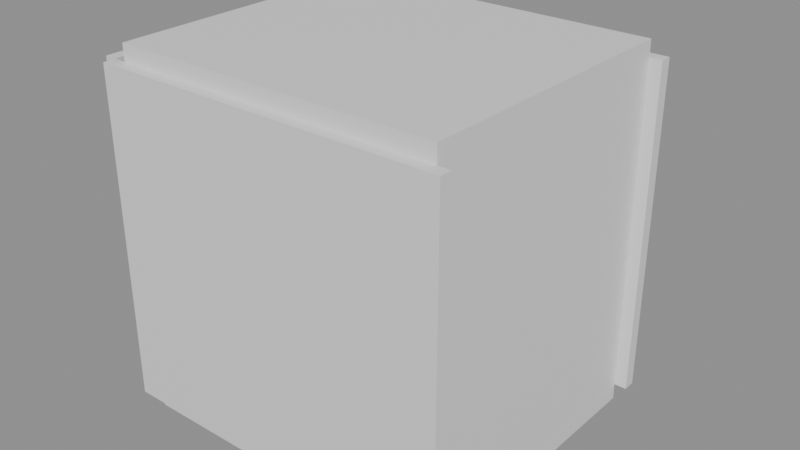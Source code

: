 # Source: e0872_after.blend  (saved by Blender 5.2.44; exported with 4.5.12 LTS)
import bpy
from mathutils import Matrix  # noqa: F401  (used for matrix-valued properties, if any)

bpy.ops.wm.read_factory_settings(use_empty=True)
scene = bpy.context.scene
scene.name = 'Scene'

# ---- materials (node trees are filled in below, after node groups)
mat_muro_pintura = bpy.data.materials.new('Muro_Pintura')
mat_parquet = bpy.data.materials.new('Parquet')
mat_losacero = bpy.data.materials.new('Losacero')
mat_madera = bpy.data.materials.new('Madera')
mat_textil_blanco = bpy.data.materials.new('Textil_Blanco')
mat_mdf_blanco = bpy.data.materials.new('MDF_Blanco')
mat_madera_lacada = bpy.data.materials.new('Madera_Lacada')

# ---- material node trees
mat_muro_pintura.use_nodes = True; mat_muro_pintura.node_tree.nodes.clear()
_N = mat_muro_pintura.node_tree.nodes; _L = mat_muro_pintura.node_tree.links
n0 = _N.new('ShaderNodeBsdfPrincipled'); n0.name = 'Principled BSDF'; n0.location = (-200, 100)
n0.inputs[3].default_value = 1.45
n0.inputs[10].default_value = 0.005
n1 = _N.new('ShaderNodeOutputMaterial'); n1.name = 'Material Output'; n1.location = (200, 100)
_L.new(n0.outputs[0], n1.inputs[0])
n1.is_active_output = True
mat_parquet.use_nodes = True; mat_parquet.node_tree.nodes.clear()
_N = mat_parquet.node_tree.nodes; _L = mat_parquet.node_tree.links
n0 = _N.new('ShaderNodeBsdfPrincipled'); n0.name = 'Principled BSDF'; n0.location = (-200, 100)
n0.inputs[3].default_value = 1.45
n0.inputs[10].default_value = 0.005
n1 = _N.new('ShaderNodeOutputMaterial'); n1.name = 'Material Output'; n1.location = (200, 100)
_L.new(n0.outputs[0], n1.inputs[0])
n1.is_active_output = True
mat_losacero.use_nodes = True; mat_losacero.node_tree.nodes.clear()
_N = mat_losacero.node_tree.nodes; _L = mat_losacero.node_tree.links
n0 = _N.new('ShaderNodeBsdfPrincipled'); n0.name = 'Principled BSDF'; n0.location = (-200, 100)
n0.inputs[3].default_value = 1.45
n0.inputs[10].default_value = 0.005
n1 = _N.new('ShaderNodeOutputMaterial'); n1.name = 'Material Output'; n1.location = (200, 100)
_L.new(n0.outputs[0], n1.inputs[0])
n1.is_active_output = True
mat_madera.use_nodes = True; mat_madera.node_tree.nodes.clear()
_N = mat_madera.node_tree.nodes; _L = mat_madera.node_tree.links
n0 = _N.new('ShaderNodeBsdfPrincipled'); n0.name = 'Principled BSDF'; n0.location = (-200, 100)
n0.inputs[3].default_value = 1.45
n0.inputs[10].default_value = 0.005
n1 = _N.new('ShaderNodeOutputMaterial'); n1.name = 'Material Output'; n1.location = (200, 100)
_L.new(n0.outputs[0], n1.inputs[0])
n1.is_active_output = True
mat_textil_blanco.use_nodes = True; mat_textil_blanco.node_tree.nodes.clear()
_N = mat_textil_blanco.node_tree.nodes; _L = mat_textil_blanco.node_tree.links
n0 = _N.new('ShaderNodeBsdfPrincipled'); n0.name = 'Principled BSDF'; n0.location = (-200, 100)
n0.inputs[3].default_value = 1.45
n0.inputs[10].default_value = 0.005
n1 = _N.new('ShaderNodeOutputMaterial'); n1.name = 'Material Output'; n1.location = (200, 100)
_L.new(n0.outputs[0], n1.inputs[0])
n1.is_active_output = True
mat_mdf_blanco.use_nodes = True; mat_mdf_blanco.node_tree.nodes.clear()
_N = mat_mdf_blanco.node_tree.nodes; _L = mat_mdf_blanco.node_tree.links
n0 = _N.new('ShaderNodeBsdfPrincipled'); n0.name = 'Principled BSDF'; n0.location = (-200, 100)
n0.inputs[3].default_value = 1.45
n0.inputs[10].default_value = 0.005
n1 = _N.new('ShaderNodeOutputMaterial'); n1.name = 'Material Output'; n1.location = (200, 100)
_L.new(n0.outputs[0], n1.inputs[0])
n1.is_active_output = True
mat_madera_lacada.use_nodes = True; mat_madera_lacada.node_tree.nodes.clear()
_N = mat_madera_lacada.node_tree.nodes; _L = mat_madera_lacada.node_tree.links
n0 = _N.new('ShaderNodeBsdfPrincipled'); n0.name = 'Principled BSDF'; n0.location = (-200, 100)
n0.inputs[3].default_value = 1.45
n0.inputs[10].default_value = 0.005
n1 = _N.new('ShaderNodeOutputMaterial'); n1.name = 'Material Output'; n1.location = (200, 100)
_L.new(n0.outputs[0], n1.inputs[0])
n1.is_active_output = True

# ---- meshes
me_dormitorioprincipal_muro_sur_cuerpo_mesh = bpy.data.meshes.new('DormitorioPrincipal_Muro_Sur_Cuerpo_mesh')
me_dormitorioprincipal_muro_sur_cuerpo_mesh.from_pydata([(0.0, 0.0, 0.0), (4.3, 0.0, 0.0), (4.3, 0.15, 0.0), (0.0, 0.15, 0.0), (0.0, 0.0, 4.03), (4.3, 0.0, 4.03), (4.3, 0.15, 4.03), (0.0, 0.15, 4.03)], [], [(0, 1, 2, 3), (4, 5, 6, 7), (0, 1, 5, 4), (1, 2, 6, 5), (2, 3, 7, 6), (3, 0, 4, 7)])
me_dormitorioprincipal_muro_sur_cuerpo_mesh.materials.append(mat_muro_pintura)
me_dormitorioprincipal_muro_sur_cuerpo_mesh.update()
me_dormitorioprincipal_muro_norte_cuerpo_mesh = bpy.data.meshes.new('DormitorioPrincipal_Muro_Norte_Cuerpo_mesh')
me_dormitorioprincipal_muro_norte_cuerpo_mesh.from_pydata([(0.0, 0.0, 0.0), (4.3, 0.0, 0.0), (4.3, 0.15, 0.0), (0.0, 0.15, 0.0), (0.0, 0.0, 4.03), (4.3, 0.0, 4.03), (4.3, 0.15, 4.03), (0.0, 0.15, 4.03)], [], [(0, 1, 2, 3), (4, 5, 6, 7), (0, 1, 5, 4), (1, 2, 6, 5), (2, 3, 7, 6), (3, 0, 4, 7)])
me_dormitorioprincipal_muro_norte_cuerpo_mesh.materials.append(mat_muro_pintura)
me_dormitorioprincipal_muro_norte_cuerpo_mesh.update()
me_dormitorioprincipal_muro_oeste_cuerpo_mesh = bpy.data.meshes.new('DormitorioPrincipal_Muro_Oeste_Cuerpo_mesh')
me_dormitorioprincipal_muro_oeste_cuerpo_mesh.from_pydata([(0.0, 0.0, 0.0), (3.5, 0.0, 0.0), (3.5, 0.15, 0.0), (0.0, 0.15, 0.0), (0.0, 0.0, 4.03), (3.5, 0.0, 4.03), (3.5, 0.15, 4.03), (0.0, 0.15, 4.03)], [], [(0, 1, 2, 3), (4, 5, 6, 7), (0, 1, 5, 4), (1, 2, 6, 5), (2, 3, 7, 6), (3, 0, 4, 7)])
me_dormitorioprincipal_muro_oeste_cuerpo_mesh.materials.append(mat_muro_pintura)
me_dormitorioprincipal_muro_oeste_cuerpo_mesh.update()
me_dormitorioprincipal_muro_este_cuerpo_mesh = bpy.data.meshes.new('DormitorioPrincipal_Muro_Este_Cuerpo_mesh')
me_dormitorioprincipal_muro_este_cuerpo_mesh.from_pydata([(0.0, 0.0, 0.0), (3.5, 0.0, 0.0), (3.5, 0.15, 0.0), (0.0, 0.15, 0.0), (0.0, 0.0, 4.03), (3.5, 0.0, 4.03), (3.5, 0.15, 4.03), (0.0, 0.15, 4.03)], [], [(0, 1, 2, 3), (4, 5, 6, 7), (0, 1, 5, 4), (1, 2, 6, 5), (2, 3, 7, 6), (3, 0, 4, 7)])
me_dormitorioprincipal_muro_este_cuerpo_mesh.materials.append(mat_muro_pintura)
me_dormitorioprincipal_muro_este_cuerpo_mesh.update()
me_dormitorioprincipal_suelo_mesh = bpy.data.meshes.new('DormitorioPrincipal_Suelo_mesh')
me_dormitorioprincipal_suelo_mesh.from_pydata([(0.0, 0.0, 0.0), (4.0, 0.0, 0.0), (4.0, 3.5, 0.0), (0.0, 3.5, 0.0), (0.0, 0.0, 0.2), (4.0, 0.0, 0.2), (4.0, 3.5, 0.2), (0.0, 3.5, 0.2)], [], [(0, 3, 2, 1), (4, 5, 6, 7), (2, 3, 7, 6), (0, 1, 5, 4), (1, 2, 6, 5), (3, 0, 4, 7)])
me_dormitorioprincipal_suelo_mesh.materials.append(mat_parquet)
me_dormitorioprincipal_suelo_mesh.update()
me_dormitorioprincipal_techo_cuerpo_mesh = bpy.data.meshes.new('DormitorioPrincipal_Techo_Cuerpo_mesh')
me_dormitorioprincipal_techo_cuerpo_mesh.from_pydata([(0.0, 0.0, 4.03), (4.0, 0.0, 4.03), (4.0, 3.5, 4.03), (0.0, 3.5, 4.03), (0.0, 0.0, 4.23), (4.0, 0.0, 4.23), (4.0, 3.5, 4.23), (0.0, 3.5, 4.23)], [], [(0, 1, 2, 3), (4, 5, 6, 7), (0, 1, 5, 4), (1, 2, 6, 5), (2, 3, 7, 6), (3, 0, 4, 7)])
me_dormitorioprincipal_techo_cuerpo_mesh.materials.append(mat_losacero)
me_dormitorioprincipal_techo_cuerpo_mesh.update()
me_camadoble_base_mesh = bpy.data.meshes.new('CamaDoble_Base_mesh')
me_camadoble_base_mesh.from_pydata([(0.0, 0.0, 0.0), (1.6, 0.0, 0.0), (1.6, 2.0, 0.0), (0.0, 2.0, 0.0), (0.0, 0.0, 0.06), (1.6, 0.0, 0.06), (1.6, 2.0, 0.06), (0.0, 2.0, 0.06)], [], [(0, 1, 2, 3), (4, 5, 6, 7), (0, 1, 5, 4), (1, 2, 6, 5), (2, 3, 7, 6), (3, 0, 4, 7)])
me_camadoble_base_mesh.materials.append(mat_madera)
me_camadoble_base_mesh.update()
me_camadoble_colchon_mesh = bpy.data.meshes.new('CamaDoble_Colchon_mesh')
me_camadoble_colchon_mesh.from_pydata([(0.0, 0.0, 0.0), (1.56, 0.0, 0.0), (1.56, 1.96, 0.0), (0.0, 1.96, 0.0), (0.0, 0.0, 0.25), (1.56, 0.0, 0.25), (1.56, 1.96, 0.25), (0.0, 1.96, 0.25)], [], [(0, 1, 2, 3), (4, 5, 6, 7), (0, 1, 5, 4), (1, 2, 6, 5), (2, 3, 7, 6), (3, 0, 4, 7)])
me_camadoble_colchon_mesh.materials.append(mat_textil_blanco)
me_camadoble_colchon_mesh.update()
me_camadoble_cabecero_mesh = bpy.data.meshes.new('CamaDoble_Cabecero_mesh')
me_camadoble_cabecero_mesh.from_pydata([(0.0, 0.0, 0.0), (1.6, 0.0, 0.0), (1.6, 0.06, 0.0), (0.0, 0.06, 0.0), (0.0, 0.0, 0.65), (1.6, 0.0, 0.65), (1.6, 0.06, 0.65), (0.0, 0.06, 0.65)], [], [(0, 1, 2, 3), (4, 5, 6, 7), (0, 1, 5, 4), (1, 2, 6, 5), (2, 3, 7, 6), (3, 0, 4, 7)])
me_camadoble_cabecero_mesh.materials.append(mat_madera)
me_camadoble_cabecero_mesh.update()
me_armarioropa_lat_izq_mesh = bpy.data.meshes.new('ArmarioRopa_Lat_Izq_mesh')
me_armarioropa_lat_izq_mesh.from_pydata([(0.0, 0.0, 0.0), (0.02, 0.0, 0.0), (0.02, 0.6, 0.0), (0.0, 0.6, 0.0), (0.0, 0.0, 2.3), (0.02, 0.0, 2.3), (0.02, 0.6, 2.3), (0.0, 0.6, 2.3)], [], [(0, 1, 2, 3), (4, 5, 6, 7), (0, 1, 5, 4), (1, 2, 6, 5), (2, 3, 7, 6), (3, 0, 4, 7)])
me_armarioropa_lat_izq_mesh.materials.append(mat_mdf_blanco)
me_armarioropa_lat_izq_mesh.update()
me_armarioropa_lat_der_mesh = bpy.data.meshes.new('ArmarioRopa_Lat_Der_mesh')
me_armarioropa_lat_der_mesh.from_pydata([(0.0, 0.0, 0.0), (0.02, 0.0, 0.0), (0.02, 0.6, 0.0), (0.0, 0.6, 0.0), (0.0, 0.0, 2.3), (0.02, 0.0, 2.3), (0.02, 0.6, 2.3), (0.0, 0.6, 2.3)], [], [(0, 1, 2, 3), (4, 5, 6, 7), (0, 1, 5, 4), (1, 2, 6, 5), (2, 3, 7, 6), (3, 0, 4, 7)])
me_armarioropa_lat_der_mesh.materials.append(mat_mdf_blanco)
me_armarioropa_lat_der_mesh.update()
me_armarioropa_base_mesh = bpy.data.meshes.new('ArmarioRopa_Base_mesh')
me_armarioropa_base_mesh.from_pydata([(0.0, 0.0, 0.0), (1.8, 0.0, 0.0), (1.8, 0.6, 0.0), (0.0, 0.6, 0.0), (0.0, 0.0, 0.02), (1.8, 0.0, 0.02), (1.8, 0.6, 0.02), (0.0, 0.6, 0.02)], [], [(0, 1, 2, 3), (4, 5, 6, 7), (0, 1, 5, 4), (1, 2, 6, 5), (2, 3, 7, 6), (3, 0, 4, 7)])
me_armarioropa_base_mesh.materials.append(mat_mdf_blanco)
me_armarioropa_base_mesh.update()
me_armarioropa_tapa_mesh = bpy.data.meshes.new('ArmarioRopa_Tapa_mesh')
me_armarioropa_tapa_mesh.from_pydata([(0.0, 0.0, 0.0), (1.8, 0.0, 0.0), (1.8, 0.6, 0.0), (0.0, 0.6, 0.0), (0.0, 0.0, 0.02), (1.8, 0.0, 0.02), (1.8, 0.6, 0.02), (0.0, 0.6, 0.02)], [], [(0, 1, 2, 3), (4, 5, 6, 7), (0, 1, 5, 4), (1, 2, 6, 5), (2, 3, 7, 6), (3, 0, 4, 7)])
me_armarioropa_tapa_mesh.materials.append(mat_mdf_blanco)
me_armarioropa_tapa_mesh.update()
me_armarioropa_fondo_mesh = bpy.data.meshes.new('ArmarioRopa_Fondo_mesh')
me_armarioropa_fondo_mesh.from_pydata([(0.0, 0.0, 0.0), (1.8, 0.0, 0.0), (1.8, 0.02, 0.0), (0.0, 0.02, 0.0), (0.0, 0.0, 2.3), (1.8, 0.0, 2.3), (1.8, 0.02, 2.3), (0.0, 0.02, 2.3)], [], [(0, 1, 2, 3), (4, 5, 6, 7), (0, 1, 5, 4), (1, 2, 6, 5), (2, 3, 7, 6), (3, 0, 4, 7)])
me_armarioropa_fondo_mesh.materials.append(mat_mdf_blanco)
me_armarioropa_fondo_mesh.update()
me_armarioropa_zocalo_mesh = bpy.data.meshes.new('ArmarioRopa_Zocalo_mesh')
me_armarioropa_zocalo_mesh.from_pydata([(0.0, 0.0, 0.0), (1.8, 0.0, 0.0), (1.8, 0.55, 0.0), (0.0, 0.55, 0.0), (0.0, 0.0, 0.1), (1.8, 0.0, 0.1), (1.8, 0.55, 0.1), (0.0, 0.55, 0.1)], [], [(0, 1, 2, 3), (4, 5, 6, 7), (0, 1, 5, 4), (1, 2, 6, 5), (2, 3, 7, 6), (3, 0, 4, 7)])
me_armarioropa_zocalo_mesh.materials.append(mat_mdf_blanco)
me_armarioropa_zocalo_mesh.update()
me_armarioropa_puerta_1_mesh = bpy.data.meshes.new('ArmarioRopa_Puerta_1_mesh')
me_armarioropa_puerta_1_mesh.from_pydata([(0.0, 0.0, 0.0), (0.876, 0.0, 0.0), (0.876, 0.02, 0.0), (0.0, 0.02, 0.0), (0.0, 0.0, 2.255), (0.876, 0.0, 2.255), (0.876, 0.02, 2.255), (0.0, 0.02, 2.255)], [], [(0, 1, 2, 3), (4, 5, 6, 7), (0, 1, 5, 4), (1, 2, 6, 5), (2, 3, 7, 6), (3, 0, 4, 7)])
me_armarioropa_puerta_1_mesh.materials.append(mat_madera_lacada)
me_armarioropa_puerta_1_mesh.update()
me_armarioropa_puerta_2_mesh = bpy.data.meshes.new('ArmarioRopa_Puerta_2_mesh')
me_armarioropa_puerta_2_mesh.from_pydata([(0.0, 0.0, 0.0), (0.876, 0.0, 0.0), (0.876, 0.02, 0.0), (0.0, 0.02, 0.0), (0.0, 0.0, 2.255), (0.876, 0.0, 2.255), (0.876, 0.02, 2.255), (0.0, 0.02, 2.255)], [], [(0, 1, 2, 3), (4, 5, 6, 7), (0, 1, 5, 4), (1, 2, 6, 5), (2, 3, 7, 6), (3, 0, 4, 7)])
me_armarioropa_puerta_2_mesh.materials.append(mat_madera_lacada)
me_armarioropa_puerta_2_mesh.update()

# ---- objects
ob_dormitorioprincipal = bpy.data.objects.new('DormitorioPrincipal', None)
ob_dormitorioprincipal_muro_sur = bpy.data.objects.new('DormitorioPrincipal_Muro_Sur', None)
ob_dormitorioprincipal_muro_sur_cuerpo = bpy.data.objects.new('DormitorioPrincipal_Muro_Sur_Cuerpo', me_dormitorioprincipal_muro_sur_cuerpo_mesh)
ob_dormitorioprincipal_muro_norte = bpy.data.objects.new('DormitorioPrincipal_Muro_Norte', None)
ob_dormitorioprincipal_muro_norte_cuerpo = bpy.data.objects.new('DormitorioPrincipal_Muro_Norte_Cuerpo', me_dormitorioprincipal_muro_norte_cuerpo_mesh)
ob_dormitorioprincipal_muro_oeste = bpy.data.objects.new('DormitorioPrincipal_Muro_Oeste', None)
ob_dormitorioprincipal_muro_oeste_cuerpo = bpy.data.objects.new('DormitorioPrincipal_Muro_Oeste_Cuerpo', me_dormitorioprincipal_muro_oeste_cuerpo_mesh)
ob_dormitorioprincipal_muro_este = bpy.data.objects.new('DormitorioPrincipal_Muro_Este', None)
ob_dormitorioprincipal_muro_este_cuerpo = bpy.data.objects.new('DormitorioPrincipal_Muro_Este_Cuerpo', me_dormitorioprincipal_muro_este_cuerpo_mesh)
ob_dormitorioprincipal_suelo_solido = bpy.data.objects.new('DormitorioPrincipal_Suelo_Solido', me_dormitorioprincipal_suelo_mesh)
ob_dormitorioprincipal_suelo = bpy.data.objects.new('DormitorioPrincipal_Suelo', None)
ob_dormitorioprincipal_techo_cuerpo = bpy.data.objects.new('DormitorioPrincipal_Techo_Cuerpo', me_dormitorioprincipal_techo_cuerpo_mesh)
ob_dormitorioprincipal_techo = bpy.data.objects.new('DormitorioPrincipal_Techo', None)
ob_camadoble = bpy.data.objects.new('CamaDoble', None)
ob_camadoble_base = bpy.data.objects.new('CamaDoble_Base', me_camadoble_base_mesh)
ob_camadoble_colchon = bpy.data.objects.new('CamaDoble_Colchon', me_camadoble_colchon_mesh)
ob_camadoble_cabecero = bpy.data.objects.new('CamaDoble_Cabecero', me_camadoble_cabecero_mesh)
ob_armarioropa = bpy.data.objects.new('ArmarioRopa', None)
ob_armarioropa_lat_izq = bpy.data.objects.new('ArmarioRopa_Lat_Izq', me_armarioropa_lat_izq_mesh)
ob_armarioropa_lat_der = bpy.data.objects.new('ArmarioRopa_Lat_Der', me_armarioropa_lat_der_mesh)
ob_armarioropa_base = bpy.data.objects.new('ArmarioRopa_Base', me_armarioropa_base_mesh)
ob_armarioropa_tapa = bpy.data.objects.new('ArmarioRopa_Tapa', me_armarioropa_tapa_mesh)
ob_armarioropa_fondo = bpy.data.objects.new('ArmarioRopa_Fondo', me_armarioropa_fondo_mesh)
ob_armarioropa_zocalo = bpy.data.objects.new('ArmarioRopa_Zocalo', me_armarioropa_zocalo_mesh)
ob_armarioropa_puerta_1 = bpy.data.objects.new('ArmarioRopa_Puerta_1', me_armarioropa_puerta_1_mesh)
ob_armarioropa_puerta_2 = bpy.data.objects.new('ArmarioRopa_Puerta_2', me_armarioropa_puerta_2_mesh)

# ---- transforms, parenting, visibility, modifiers, constraints
ob_dormitorioprincipal.location = (0.0, 0.0, 0.0)
ob_dormitorioprincipal.empty_display_type = 'ARROWS'
ob_dormitorioprincipal_muro_sur.parent = ob_dormitorioprincipal
ob_dormitorioprincipal_muro_sur.location = (0.0, 0.0, 0.0)
ob_dormitorioprincipal_muro_sur.empty_display_type = 'ARROWS'
ob_dormitorioprincipal_muro_sur_cuerpo.parent = ob_dormitorioprincipal_muro_sur
ob_dormitorioprincipal_muro_sur_cuerpo.location = (0.0, 0.0, 0.0)
ob_dormitorioprincipal_muro_norte.parent = ob_dormitorioprincipal
ob_dormitorioprincipal_muro_norte.location = (0.0, 3.65, 0.0)
ob_dormitorioprincipal_muro_norte.empty_display_type = 'ARROWS'
ob_dormitorioprincipal_muro_norte_cuerpo.parent = ob_dormitorioprincipal_muro_norte
ob_dormitorioprincipal_muro_norte_cuerpo.location = (0.0, 0.0, 0.0)
ob_dormitorioprincipal_muro_oeste.parent = ob_dormitorioprincipal
ob_dormitorioprincipal_muro_oeste.location = (0.0, 0.15, 0.0)
ob_dormitorioprincipal_muro_oeste.rotation_euler = (0.0, 0.0, 1.571)
ob_dormitorioprincipal_muro_oeste.empty_display_type = 'ARROWS'
ob_dormitorioprincipal_muro_oeste_cuerpo.parent = ob_dormitorioprincipal_muro_oeste
ob_dormitorioprincipal_muro_oeste_cuerpo.location = (0.0, 0.0, 0.0)
ob_dormitorioprincipal_muro_este.parent = ob_dormitorioprincipal
ob_dormitorioprincipal_muro_este.location = (4.15, 0.15, 0.0)
ob_dormitorioprincipal_muro_este.rotation_euler = (0.0, 0.0, 1.571)
ob_dormitorioprincipal_muro_este.empty_display_type = 'ARROWS'
ob_dormitorioprincipal_muro_este_cuerpo.parent = ob_dormitorioprincipal_muro_este
ob_dormitorioprincipal_muro_este_cuerpo.location = (0.0, 0.0, 0.0)
ob_dormitorioprincipal_suelo_solido.parent = ob_dormitorioprincipal_suelo
ob_dormitorioprincipal_suelo_solido.location = (0.0, 0.0, 0.0)
ob_dormitorioprincipal_suelo.parent = ob_dormitorioprincipal
ob_dormitorioprincipal_suelo.location = (0.15, 0.15, -0.2)
ob_dormitorioprincipal_suelo.empty_display_type = 'ARROWS'
ob_dormitorioprincipal_techo_cuerpo.parent = ob_dormitorioprincipal_techo
ob_dormitorioprincipal_techo_cuerpo.location = (0.15, 0.15, 0.0)
ob_dormitorioprincipal_techo.parent = ob_dormitorioprincipal
ob_dormitorioprincipal_techo.location = (0.0, 0.0, 0.0)
ob_dormitorioprincipal_techo.empty_display_type = 'ARROWS'
ob_camadoble.location = (2.0, 2.35, 0.2)
ob_camadoble.empty_display_type = 'ARROWS'
ob_camadoble_base.parent = ob_camadoble
ob_camadoble_base.location = (0.0, 0.0, 0.0)
ob_camadoble_colchon.parent = ob_camadoble
ob_camadoble_colchon.location = (0.02, 0.02, 0.06)
ob_camadoble_cabecero.parent = ob_camadoble
ob_camadoble_cabecero.location = (0.0, 0.0, 0.35)
ob_armarioropa.location = (0.45, 1.75, 0.2)
ob_armarioropa.empty_display_type = 'ARROWS'
ob_armarioropa_lat_izq.parent = ob_armarioropa
ob_armarioropa_lat_izq.location = (0.0, 0.0, 0.1)
ob_armarioropa_lat_der.parent = ob_armarioropa
ob_armarioropa_lat_der.location = (1.78, 0.0, 0.1)
ob_armarioropa_base.parent = ob_armarioropa
ob_armarioropa_base.location = (0.0, 0.0, 0.1)
ob_armarioropa_tapa.parent = ob_armarioropa
ob_armarioropa_tapa.location = (0.0, 0.0, 2.38)
ob_armarioropa_fondo.parent = ob_armarioropa
ob_armarioropa_fondo.location = (0.0, 0.58, 0.1)
ob_armarioropa_zocalo.parent = ob_armarioropa
ob_armarioropa_zocalo.location = (0.0, 0.05, 0.0)
ob_armarioropa_puerta_1.parent = ob_armarioropa
ob_armarioropa_puerta_1.location = (0.022, 0.0, 0.122)
ob_armarioropa_puerta_2.parent = ob_armarioropa
ob_armarioropa_puerta_2.location = (0.902, 0.0, 0.122)

# ---- collection membership
scene.collection.objects.link(ob_dormitorioprincipal)
scene.collection.objects.link(ob_dormitorioprincipal_muro_sur)
scene.collection.objects.link(ob_dormitorioprincipal_muro_sur_cuerpo)
scene.collection.objects.link(ob_dormitorioprincipal_muro_norte)
scene.collection.objects.link(ob_dormitorioprincipal_muro_norte_cuerpo)
scene.collection.objects.link(ob_dormitorioprincipal_muro_oeste)
scene.collection.objects.link(ob_dormitorioprincipal_muro_oeste_cuerpo)
scene.collection.objects.link(ob_dormitorioprincipal_muro_este)
scene.collection.objects.link(ob_dormitorioprincipal_muro_este_cuerpo)
scene.collection.objects.link(ob_dormitorioprincipal_suelo_solido)
scene.collection.objects.link(ob_dormitorioprincipal_suelo)
scene.collection.objects.link(ob_dormitorioprincipal_techo_cuerpo)
scene.collection.objects.link(ob_dormitorioprincipal_techo)
scene.collection.objects.link(ob_camadoble)
scene.collection.objects.link(ob_camadoble_base)
scene.collection.objects.link(ob_camadoble_colchon)
scene.collection.objects.link(ob_camadoble_cabecero)
scene.collection.objects.link(ob_armarioropa)
scene.collection.objects.link(ob_armarioropa_lat_izq)
scene.collection.objects.link(ob_armarioropa_lat_der)
scene.collection.objects.link(ob_armarioropa_base)
scene.collection.objects.link(ob_armarioropa_tapa)
scene.collection.objects.link(ob_armarioropa_fondo)
scene.collection.objects.link(ob_armarioropa_zocalo)
scene.collection.objects.link(ob_armarioropa_puerta_1)
scene.collection.objects.link(ob_armarioropa_puerta_2)

# ---- scene / render settings (as saved in the file)
scene.frame_start = 1; scene.frame_end = 250; scene.frame_set(1)
scene.render.engine = 'BLENDER_EEVEE_NEXT'
scene.render.bake_bias = 0.0
scene.render.bake_samples = 0
scene.render.compositor_device = 'GPU'
scene.eevee.use_volume_custom_range = False
scene.eevee.fast_gi_thickness_near = 0.1
scene.eevee.fast_gi_thickness_far = 0.0
scene.eevee.ray_tracing_options.screen_trace_thickness = 0.1
bpy.context.view_layer.update()

# ---- added for rendering (the .blend has no active camera and no usable light): camera, sun + grey world if the file has none
cam_auto = bpy.data.cameras.new('AutoCamera')
cam_auto.lens = 50.0
cam_auto.sensor_width = 36.0
cam_auto.clip_end = 1000.0
ob_auto_camera = bpy.data.objects.new('AutoCamera', cam_auto)
scene.collection.objects.link(ob_auto_camera)
ob_auto_camera.location = (9.14252, -6.30603, 7.66902)
ob_auto_camera.rotation_euler = (1.09748, -7.21219e-08, 0.694738)
scene.camera = ob_auto_camera
light_auto_sun = bpy.data.lights.new('AutoSun', 'SUN')
light_auto_sun.energy = 3.0
light_auto_sun.angle = 0.0523599
ob_auto_sun = bpy.data.objects.new('AutoSun', light_auto_sun)
scene.collection.objects.link(ob_auto_sun)
ob_auto_sun.rotation_euler = (0.872665, 0.174533, 0.523599)
if scene.world is None:
    world_auto = bpy.data.worlds.new('AutoWorld')
    world_auto.color = (0.3, 0.3, 0.3)
    scene.world = world_auto
bpy.context.view_layer.update()

